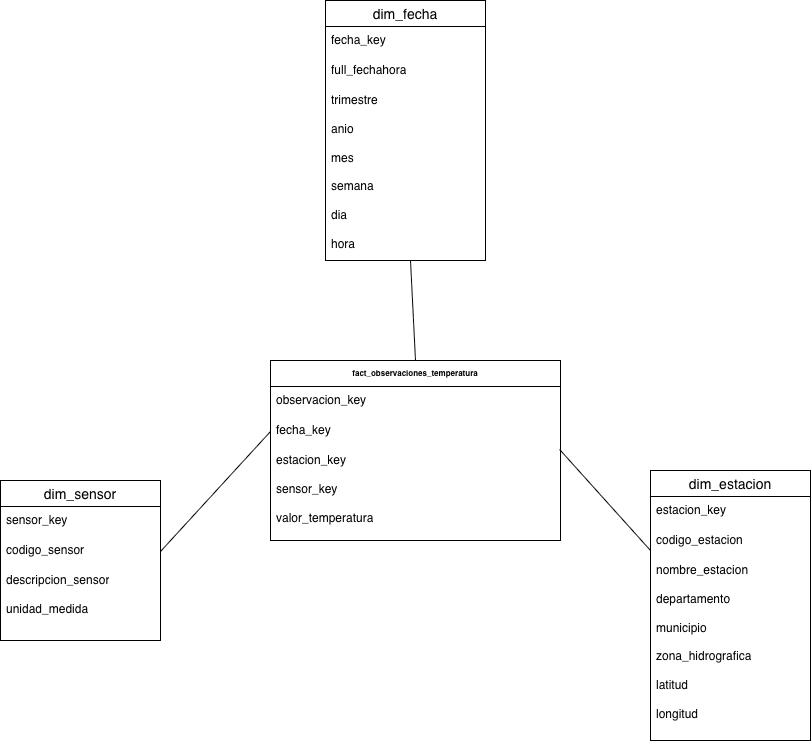

The diagram above was exported from draw.io. Its source (the exported page's mxGraphModel, read from the mxfile embedded in the PNG):
<mxGraphModel dx="1306" dy="870" grid="1" gridSize="10" guides="1" tooltips="1" connect="1" arrows="1" fold="1" page="1" pageScale="1" pageWidth="850" pageHeight="1100" math="0" shadow="0">
  <root>
    <mxCell id="0" />
    <mxCell id="1" parent="0" />
    <mxCell id="pc-xdzA8tj9oDslhBgJw-1" parent="1" style="swimlane;fontStyle=1;childLayout=stackLayout;horizontal=1;startSize=26;horizontalStack=0;resizeParent=1;resizeParentMax=0;resizeLast=0;collapsible=1;marginBottom=0;align=center;fontSize=8;" value="fact_observaciones_temperatura" vertex="1">
      <mxGeometry height="180" width="290" x="300" y="370" as="geometry" />
    </mxCell>
    <mxCell id="pc-xdzA8tj9oDslhBgJw-2" parent="pc-xdzA8tj9oDslhBgJw-1" style="text;strokeColor=none;fillColor=none;spacingLeft=4;spacingRight=4;overflow=hidden;rotatable=0;points=[[0,0.5],[1,0.5]];portConstraint=eastwest;fontSize=12;whiteSpace=wrap;html=1;" value="observacion_key" vertex="1">
      <mxGeometry height="30" width="290" y="26" as="geometry" />
    </mxCell>
    <mxCell id="pc-xdzA8tj9oDslhBgJw-3" parent="pc-xdzA8tj9oDslhBgJw-1" style="text;strokeColor=none;fillColor=none;spacingLeft=4;spacingRight=4;overflow=hidden;rotatable=0;points=[[0,0.5],[1,0.5]];portConstraint=eastwest;fontSize=12;whiteSpace=wrap;html=1;" value="fecha_key" vertex="1">
      <mxGeometry height="30" width="290" y="56" as="geometry" />
    </mxCell>
    <mxCell id="pc-xdzA8tj9oDslhBgJw-4" parent="pc-xdzA8tj9oDslhBgJw-1" style="text;strokeColor=none;fillColor=none;spacingLeft=4;spacingRight=4;overflow=hidden;rotatable=0;points=[[0,0.5],[1,0.5]];portConstraint=eastwest;fontSize=12;whiteSpace=wrap;html=1;" value="&lt;div&gt;estacion_key&lt;/div&gt;&lt;div&gt;&lt;br&gt;&lt;/div&gt;&lt;div&gt;sensor_key&lt;/div&gt;&lt;div&gt;&lt;br&gt;&lt;/div&gt;&lt;div&gt;valor_temperatura&lt;/div&gt;" vertex="1">
      <mxGeometry height="94" width="290" y="86" as="geometry" />
    </mxCell>
    <mxCell id="pc-xdzA8tj9oDslhBgJw-5" parent="1" style="swimlane;fontStyle=0;childLayout=stackLayout;horizontal=1;startSize=26;horizontalStack=0;resizeParent=1;resizeParentMax=0;resizeLast=0;collapsible=1;marginBottom=0;align=center;fontSize=14;" value="dim_sensor" vertex="1">
      <mxGeometry height="160" width="160" x="30" y="490" as="geometry" />
    </mxCell>
    <mxCell id="pc-xdzA8tj9oDslhBgJw-6" parent="pc-xdzA8tj9oDslhBgJw-5" style="text;strokeColor=none;fillColor=none;spacingLeft=4;spacingRight=4;overflow=hidden;rotatable=0;points=[[0,0.5],[1,0.5]];portConstraint=eastwest;fontSize=12;whiteSpace=wrap;html=1;" value="sensor_key" vertex="1">
      <mxGeometry height="30" width="160" y="26" as="geometry" />
    </mxCell>
    <mxCell id="pc-xdzA8tj9oDslhBgJw-7" parent="pc-xdzA8tj9oDslhBgJw-5" style="text;strokeColor=none;fillColor=none;spacingLeft=4;spacingRight=4;overflow=hidden;rotatable=0;points=[[0,0.5],[1,0.5]];portConstraint=eastwest;fontSize=12;whiteSpace=wrap;html=1;" value="codigo_sensor" vertex="1">
      <mxGeometry height="30" width="160" y="56" as="geometry" />
    </mxCell>
    <mxCell id="pc-xdzA8tj9oDslhBgJw-8" parent="pc-xdzA8tj9oDslhBgJw-5" style="text;strokeColor=none;fillColor=none;spacingLeft=4;spacingRight=4;overflow=hidden;rotatable=0;points=[[0,0.5],[1,0.5]];portConstraint=eastwest;fontSize=12;whiteSpace=wrap;html=1;" value="descripcion_sensor&lt;div&gt;&lt;br&gt;&lt;/div&gt;&lt;div&gt;unidad_medida&lt;/div&gt;" vertex="1">
      <mxGeometry height="74" width="160" y="86" as="geometry" />
    </mxCell>
    <mxCell id="pc-xdzA8tj9oDslhBgJw-9" parent="1" style="swimlane;fontStyle=0;childLayout=stackLayout;horizontal=1;startSize=26;horizontalStack=0;resizeParent=1;resizeParentMax=0;resizeLast=0;collapsible=1;marginBottom=0;align=center;fontSize=14;" value="dim_fecha" vertex="1">
      <mxGeometry height="260" width="160" x="355" y="10" as="geometry" />
    </mxCell>
    <mxCell id="pc-xdzA8tj9oDslhBgJw-10" parent="pc-xdzA8tj9oDslhBgJw-9" style="text;strokeColor=none;fillColor=none;spacingLeft=4;spacingRight=4;overflow=hidden;rotatable=0;points=[[0,0.5],[1,0.5]];portConstraint=eastwest;fontSize=12;whiteSpace=wrap;html=1;" value="fecha_key" vertex="1">
      <mxGeometry height="30" width="160" y="26" as="geometry" />
    </mxCell>
    <mxCell id="pc-xdzA8tj9oDslhBgJw-11" parent="pc-xdzA8tj9oDslhBgJw-9" style="text;strokeColor=none;fillColor=none;spacingLeft=4;spacingRight=4;overflow=hidden;rotatable=0;points=[[0,0.5],[1,0.5]];portConstraint=eastwest;fontSize=12;whiteSpace=wrap;html=1;" value="full_fechahora" vertex="1">
      <mxGeometry height="30" width="160" y="56" as="geometry" />
    </mxCell>
    <mxCell id="pc-xdzA8tj9oDslhBgJw-12" parent="pc-xdzA8tj9oDslhBgJw-9" style="text;strokeColor=none;fillColor=none;spacingLeft=4;spacingRight=4;overflow=hidden;rotatable=0;points=[[0,0.5],[1,0.5]];portConstraint=eastwest;fontSize=12;whiteSpace=wrap;html=1;" value="trimestre&lt;div&gt;&lt;br&gt;&lt;/div&gt;&lt;div&gt;anio&lt;/div&gt;&lt;div&gt;&lt;br&gt;&lt;/div&gt;&lt;div&gt;mes&lt;/div&gt;&lt;div&gt;&lt;br&gt;&lt;/div&gt;&lt;div&gt;semana&lt;/div&gt;&lt;div&gt;&lt;br&gt;&lt;/div&gt;&lt;div&gt;dia&lt;/div&gt;&lt;div&gt;&lt;br&gt;&lt;/div&gt;&lt;div&gt;hora&lt;/div&gt;&lt;div&gt;&lt;br&gt;&lt;/div&gt;&lt;div&gt;&lt;br&gt;&lt;/div&gt;" vertex="1">
      <mxGeometry height="174" width="160" y="86" as="geometry" />
    </mxCell>
    <mxCell id="pc-xdzA8tj9oDslhBgJw-13" parent="1" style="swimlane;fontStyle=0;childLayout=stackLayout;horizontal=1;startSize=26;horizontalStack=0;resizeParent=1;resizeParentMax=0;resizeLast=0;collapsible=1;marginBottom=0;align=center;fontSize=14;" value="dim_estacion" vertex="1">
      <mxGeometry height="270" width="160" x="680" y="480" as="geometry" />
    </mxCell>
    <mxCell id="pc-xdzA8tj9oDslhBgJw-14" parent="pc-xdzA8tj9oDslhBgJw-13" style="text;strokeColor=none;fillColor=none;spacingLeft=4;spacingRight=4;overflow=hidden;rotatable=0;points=[[0,0.5],[1,0.5]];portConstraint=eastwest;fontSize=12;whiteSpace=wrap;html=1;" value="estacion_key" vertex="1">
      <mxGeometry height="30" width="160" y="26" as="geometry" />
    </mxCell>
    <mxCell id="pc-xdzA8tj9oDslhBgJw-15" parent="pc-xdzA8tj9oDslhBgJw-13" style="text;strokeColor=none;fillColor=none;spacingLeft=4;spacingRight=4;overflow=hidden;rotatable=0;points=[[0,0.5],[1,0.5]];portConstraint=eastwest;fontSize=12;whiteSpace=wrap;html=1;" value="codigo_estacion" vertex="1">
      <mxGeometry height="30" width="160" y="56" as="geometry" />
    </mxCell>
    <mxCell id="pc-xdzA8tj9oDslhBgJw-16" parent="pc-xdzA8tj9oDslhBgJw-13" style="text;strokeColor=none;fillColor=none;spacingLeft=4;spacingRight=4;overflow=hidden;rotatable=0;points=[[0,0.5],[1,0.5]];portConstraint=eastwest;fontSize=12;whiteSpace=wrap;html=1;" value="nombre_estacion&lt;div&gt;&lt;br&gt;&lt;/div&gt;&lt;div&gt;departamento&lt;/div&gt;&lt;div&gt;&lt;br&gt;&lt;/div&gt;&lt;div&gt;municipio&lt;/div&gt;&lt;div&gt;&lt;br&gt;&lt;/div&gt;&lt;div&gt;zona_hidrografica&lt;/div&gt;&lt;div&gt;&lt;br&gt;&lt;/div&gt;&lt;div&gt;latitud&lt;/div&gt;&lt;div&gt;&lt;br&gt;&lt;/div&gt;&lt;div&gt;longitud&lt;/div&gt;" vertex="1">
      <mxGeometry height="184" width="160" y="86" as="geometry" />
    </mxCell>
    <mxCell id="pc-xdzA8tj9oDslhBgJw-17" edge="1" parent="1" source="pc-xdzA8tj9oDslhBgJw-7" style="endArrow=none;html=1;rounded=0;entryX=0;entryY=0.5;entryDx=0;entryDy=0;exitX=1;exitY=0.5;exitDx=0;exitDy=0;" target="pc-xdzA8tj9oDslhBgJw-3" value="">
      <mxGeometry height="50" relative="1" width="50" as="geometry">
        <mxPoint x="220" y="540" as="sourcePoint" />
        <mxPoint x="270" y="490" as="targetPoint" />
      </mxGeometry>
    </mxCell>
    <mxCell id="pc-xdzA8tj9oDslhBgJw-18" edge="1" parent="1" source="pc-xdzA8tj9oDslhBgJw-1" style="endArrow=none;html=1;rounded=0;exitX=0.5;exitY=0;exitDx=0;exitDy=0;" value="">
      <mxGeometry height="50" relative="1" width="50" as="geometry">
        <mxPoint x="440" y="340" as="sourcePoint" />
        <mxPoint x="440" y="270" as="targetPoint" />
      </mxGeometry>
    </mxCell>
    <mxCell id="pc-xdzA8tj9oDslhBgJw-19" edge="1" parent="1" source="pc-xdzA8tj9oDslhBgJw-3" style="endArrow=none;html=1;rounded=0;exitX=0.997;exitY=1.1;exitDx=0;exitDy=0;exitPerimeter=0;" value="">
      <mxGeometry height="50" relative="1" width="50" as="geometry">
        <Array as="points" />
        <mxPoint x="560" y="430" as="sourcePoint" />
        <mxPoint x="680" y="560" as="targetPoint" />
      </mxGeometry>
    </mxCell>
  </root>
</mxGraphModel>